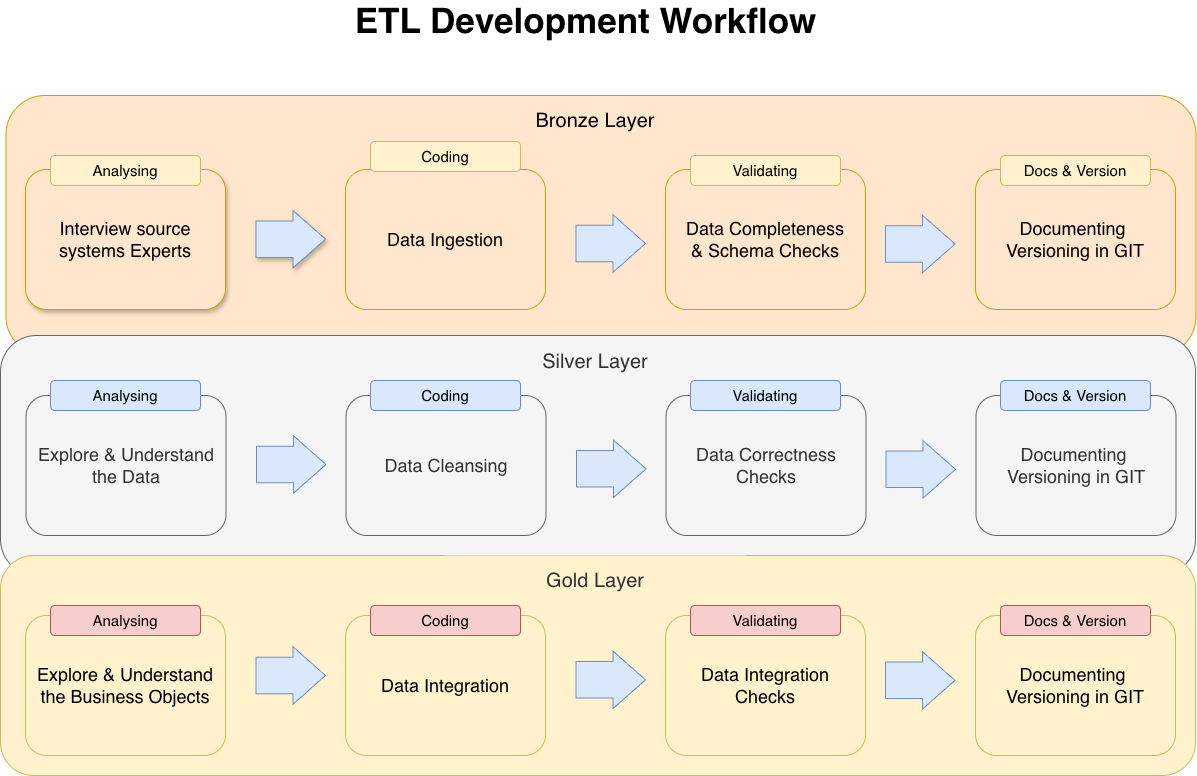

The diagram above was exported from draw.io. Its source (the exported page's mxGraphModel, read from the mxfile embedded in the PNG):
<mxGraphModel dx="1728" dy="1164" grid="1" gridSize="10" guides="1" tooltips="1" connect="1" arrows="1" fold="1" page="1" pageScale="1" pageWidth="1600" pageHeight="900" math="0" shadow="0">
  <root>
    <mxCell id="0" />
    <mxCell id="1" parent="0" />
    <mxCell id="ipkgkGDDpOl43G9CLVLE-65" parent="1" style="rounded=1;whiteSpace=wrap;html=1;fillColor=#ffe6cc;strokeColor=#d79b00;glass=0;fillStyle=auto;strokeWidth=1;shadow=0;movable=1;resizable=1;rotatable=1;deletable=1;editable=1;locked=0;connectable=1;" value="" vertex="1">
      <mxGeometry height="260" width="1190" x="220.5" y="150" as="geometry" />
    </mxCell>
    <mxCell id="ipkgkGDDpOl43G9CLVLE-66" parent="1" style="rounded=1;whiteSpace=wrap;html=1;fillColor=#f5f5f5;strokeColor=#666666;glass=0;fillStyle=auto;strokeWidth=1;shadow=0;movable=1;resizable=1;rotatable=1;deletable=1;editable=1;locked=0;connectable=1;fontColor=#333333;" value="" vertex="1">
      <mxGeometry height="240" width="1195" x="215" y="390" as="geometry" />
    </mxCell>
    <mxCell id="ipkgkGDDpOl43G9CLVLE-68" parent="1" style="rounded=1;whiteSpace=wrap;html=1;fillColor=#fff2cc;strokeColor=#d6b656;glass=0;fillStyle=auto;strokeWidth=1;shadow=0;movable=1;resizable=1;rotatable=1;deletable=1;editable=1;locked=0;connectable=1;" value="" vertex="1">
      <mxGeometry height="220" width="1195" x="215" y="610" as="geometry" />
    </mxCell>
    <mxCell id="ipkgkGDDpOl43G9CLVLE-1" parent="1" style="text;html=1;whiteSpace=wrap;strokeColor=none;fillColor=default;align=center;verticalAlign=middle;rounded=0;fontSize=35;fontStyle=1;flipH=0;flipV=0;" value="&lt;p class=&quot;p1&quot; style=&quot;margin: 0px; font-variant-numeric: normal; font-variant-east-asian: normal; font-variant-alternates: normal; font-size-adjust: none; font-kerning: auto; font-optical-sizing: auto; font-feature-settings: normal; font-variation-settings: normal; font-variant-position: normal; font-variant-emoji: normal; font-stretch: normal; line-height: normal; text-align: start;&quot;&gt;ETL Development Workflow&lt;/p&gt;" vertex="1">
      <mxGeometry height="30" width="571" x="515" y="60" as="geometry" />
    </mxCell>
    <mxCell id="ipkgkGDDpOl43G9CLVLE-33" parent="1" style="rounded=0;whiteSpace=wrap;html=1;fillColor=#fff2cc;strokeColor=none;glass=0;fillStyle=auto;strokeWidth=1;shadow=0;movable=1;resizable=1;rotatable=1;deletable=1;editable=1;locked=0;connectable=1;" value="&lt;span style=&quot;color: rgb(51, 51, 51); font-size: 20px;&quot;&gt;Gold Layer&lt;/span&gt;" vertex="1">
      <mxGeometry height="50" width="300" x="660" y="610" as="geometry" />
    </mxCell>
    <mxCell id="ipkgkGDDpOl43G9CLVLE-38" parent="1" style="rounded=1;whiteSpace=wrap;html=1;fillColor=none;strokeColor=none;glass=0;fillStyle=auto;strokeWidth=1;shadow=0;movable=1;resizable=1;rotatable=1;deletable=1;editable=1;locked=0;connectable=1;" value="&lt;font style=&quot;font-size: 20px;&quot;&gt;Bronze Layer&lt;/font&gt;" vertex="1">
      <mxGeometry height="50" width="1150" x="235" y="150" as="geometry" />
    </mxCell>
    <mxCell id="ipkgkGDDpOl43G9CLVLE-32" parent="1" style="rounded=0;whiteSpace=wrap;html=1;fillColor=#f5f5f5;strokeColor=none;glass=0;fillStyle=auto;strokeWidth=1;shadow=0;fontColor=#333333;movable=1;resizable=1;rotatable=1;deletable=1;editable=1;locked=0;connectable=1;" value="&lt;font style=&quot;font-size: 20px;&quot;&gt;Silver Layer&lt;/font&gt;" vertex="1">
      <mxGeometry height="50" width="300" x="660" y="391" as="geometry" />
    </mxCell>
    <mxCell id="ipkgkGDDpOl43G9CLVLE-69" connectable="0" parent="1" style="group" value="" vertex="1">
      <mxGeometry height="150" width="1150" x="240" y="660" as="geometry" />
    </mxCell>
    <mxCell id="ipkgkGDDpOl43G9CLVLE-11" parent="ipkgkGDDpOl43G9CLVLE-69" style="rounded=1;whiteSpace=wrap;html=1;fillColor=#fff2cc;strokeColor=#d6b656;" value="&lt;font style=&quot;font-size: 18px;&quot;&gt;Explore &amp;amp; Understand the Business Objects&lt;/font&gt;" vertex="1">
      <mxGeometry height="140" width="200" y="10" as="geometry" />
    </mxCell>
    <mxCell id="ipkgkGDDpOl43G9CLVLE-12" parent="ipkgkGDDpOl43G9CLVLE-69" style="rounded=1;whiteSpace=wrap;html=1;fillColor=#fff2cc;strokeColor=#d6b656;" value="&lt;font style=&quot;font-size: 18px;&quot;&gt;Data Integration&lt;/font&gt;" vertex="1">
      <mxGeometry height="140" width="200" x="320" y="10" as="geometry" />
    </mxCell>
    <mxCell id="ipkgkGDDpOl43G9CLVLE-13" parent="ipkgkGDDpOl43G9CLVLE-69" style="rounded=1;whiteSpace=wrap;html=1;fillColor=#fff2cc;strokeColor=#d6b656;" value="&lt;font style=&quot;font-size: 18px;&quot;&gt;Data Integration&lt;/font&gt;&lt;div&gt;&lt;font style=&quot;font-size: 18px;&quot;&gt;Checks&lt;/font&gt;&lt;/div&gt;" vertex="1">
      <mxGeometry height="140" width="200" x="640" y="10" as="geometry" />
    </mxCell>
    <mxCell id="ipkgkGDDpOl43G9CLVLE-16" parent="ipkgkGDDpOl43G9CLVLE-69" style="rounded=1;whiteSpace=wrap;html=1;fillColor=#fff2cc;strokeColor=#d6b656;" value="&lt;span style=&quot;font-size: 18px;&quot;&gt;Documenting&amp;nbsp;&lt;/span&gt;&lt;div&gt;&lt;span style=&quot;font-size: 18px;&quot;&gt;Versioning in GIT&lt;/span&gt;&lt;/div&gt;" vertex="1">
      <mxGeometry height="140" width="200" x="950" y="10" as="geometry" />
    </mxCell>
    <mxCell id="ipkgkGDDpOl43G9CLVLE-19" edge="1" parent="ipkgkGDDpOl43G9CLVLE-69" style="shape=flexArrow;endArrow=classic;html=1;rounded=0;width=36.55172413793104;endSize=10.53103448275862;fillColor=#dae8fc;strokeColor=#6c8ebf;" value="">
      <mxGeometry height="50" relative="1" width="50" as="geometry">
        <mxPoint x="230" y="70" as="sourcePoint" />
        <mxPoint x="300.5" y="70" as="targetPoint" />
      </mxGeometry>
    </mxCell>
    <mxCell id="ipkgkGDDpOl43G9CLVLE-22" edge="1" parent="ipkgkGDDpOl43G9CLVLE-69" style="shape=flexArrow;endArrow=classic;html=1;rounded=0;width=36.55172413793104;endSize=10.53103448275862;fillColor=#dae8fc;strokeColor=#6c8ebf;" value="">
      <mxGeometry height="50" relative="1" width="50" as="geometry">
        <mxPoint x="550" y="74.33999999999992" as="sourcePoint" />
        <mxPoint x="620.5" y="74.33999999999992" as="targetPoint" />
      </mxGeometry>
    </mxCell>
    <mxCell id="ipkgkGDDpOl43G9CLVLE-28" edge="1" parent="ipkgkGDDpOl43G9CLVLE-69" style="shape=flexArrow;endArrow=classic;html=1;rounded=0;width=36.55172413793104;endSize=10.53103448275862;fillColor=#dae8fc;strokeColor=#6c8ebf;" value="">
      <mxGeometry height="50" relative="1" width="50" as="geometry">
        <mxPoint x="859.5" y="74.82999999999993" as="sourcePoint" />
        <mxPoint x="930" y="74.82999999999993" as="targetPoint" />
      </mxGeometry>
    </mxCell>
    <mxCell id="ipkgkGDDpOl43G9CLVLE-61" parent="ipkgkGDDpOl43G9CLVLE-69" style="rounded=1;whiteSpace=wrap;html=1;fillColor=#f8cecc;strokeColor=#b85450;" value="&lt;font style=&quot;font-size: 15px;&quot;&gt;Analysing&lt;/font&gt;" vertex="1">
      <mxGeometry height="30" width="150" x="25" as="geometry" />
    </mxCell>
    <mxCell id="ipkgkGDDpOl43G9CLVLE-62" parent="ipkgkGDDpOl43G9CLVLE-69" style="rounded=1;whiteSpace=wrap;html=1;fillColor=#f8cecc;strokeColor=#b85450;" value="&lt;font style=&quot;font-size: 15px;&quot;&gt;Coding&lt;/font&gt;" vertex="1">
      <mxGeometry height="30" width="150" x="345" as="geometry" />
    </mxCell>
    <mxCell id="ipkgkGDDpOl43G9CLVLE-63" parent="ipkgkGDDpOl43G9CLVLE-69" style="rounded=1;whiteSpace=wrap;html=1;fillColor=#f8cecc;strokeColor=#b85450;" value="&lt;font style=&quot;font-size: 15px;&quot;&gt;Validating&lt;/font&gt;" vertex="1">
      <mxGeometry height="30" width="150" x="665" as="geometry" />
    </mxCell>
    <mxCell id="ipkgkGDDpOl43G9CLVLE-64" parent="ipkgkGDDpOl43G9CLVLE-69" style="rounded=1;whiteSpace=wrap;html=1;fillColor=#f8cecc;strokeColor=#b85450;" value="&lt;font style=&quot;font-size: 15px;&quot;&gt;Docs &amp;amp; Version&lt;/font&gt;" vertex="1">
      <mxGeometry height="30" width="150" x="975" as="geometry" />
    </mxCell>
    <mxCell id="ipkgkGDDpOl43G9CLVLE-70" connectable="0" parent="1" style="group" value="" vertex="1">
      <mxGeometry height="155" width="1150" x="240.5" y="435" as="geometry" />
    </mxCell>
    <mxCell id="ipkgkGDDpOl43G9CLVLE-7" parent="ipkgkGDDpOl43G9CLVLE-70" style="rounded=1;whiteSpace=wrap;html=1;fillColor=#f5f5f5;fontColor=#333333;strokeColor=#666666;" value="&lt;font style=&quot;font-size: 18px;&quot;&gt;Explore &amp;amp; Understand the Data&lt;/font&gt;" vertex="1">
      <mxGeometry height="140" width="200" y="15" as="geometry" />
    </mxCell>
    <mxCell id="ipkgkGDDpOl43G9CLVLE-8" parent="ipkgkGDDpOl43G9CLVLE-70" style="rounded=1;whiteSpace=wrap;html=1;fillColor=#f5f5f5;fontColor=#333333;strokeColor=#666666;" value="&lt;font style=&quot;font-size: 18px;&quot;&gt;Data Cleansing&lt;/font&gt;" vertex="1">
      <mxGeometry height="140" width="200" x="320" y="15" as="geometry" />
    </mxCell>
    <mxCell id="ipkgkGDDpOl43G9CLVLE-9" parent="ipkgkGDDpOl43G9CLVLE-70" style="rounded=1;whiteSpace=wrap;html=1;fillColor=#f5f5f5;fontColor=#333333;strokeColor=#666666;" value="&lt;font style=&quot;font-size: 18px;&quot;&gt;Data Correctness Checks&lt;/font&gt;" vertex="1">
      <mxGeometry height="140" width="200" x="640" y="15" as="geometry" />
    </mxCell>
    <mxCell id="ipkgkGDDpOl43G9CLVLE-15" parent="ipkgkGDDpOl43G9CLVLE-70" style="rounded=1;whiteSpace=wrap;html=1;fillColor=#f5f5f5;fontColor=#333333;strokeColor=#666666;" value="&lt;span style=&quot;font-size: 18px;&quot;&gt;Documenting&amp;nbsp;&lt;/span&gt;&lt;div&gt;&lt;span style=&quot;font-size: 18px;&quot;&gt;Versioning in GIT&lt;/span&gt;&lt;/div&gt;" vertex="1">
      <mxGeometry height="140" width="200" x="950" y="15" as="geometry" />
    </mxCell>
    <mxCell id="ipkgkGDDpOl43G9CLVLE-18" edge="1" parent="ipkgkGDDpOl43G9CLVLE-70" style="shape=flexArrow;endArrow=classic;html=1;rounded=0;width=36.55172413793104;endSize=10.53103448275862;fillColor=#dae8fc;strokeColor=#6c8ebf;" value="">
      <mxGeometry height="50" relative="1" width="50" as="geometry">
        <mxPoint x="230" y="84" as="sourcePoint" />
        <mxPoint x="300.5" y="84" as="targetPoint" />
      </mxGeometry>
    </mxCell>
    <mxCell id="ipkgkGDDpOl43G9CLVLE-21" edge="1" parent="ipkgkGDDpOl43G9CLVLE-70" style="shape=flexArrow;endArrow=classic;html=1;rounded=0;width=36.55172413793104;endSize=10.53103448275862;fillColor=#dae8fc;strokeColor=#6c8ebf;" value="">
      <mxGeometry height="50" relative="1" width="50" as="geometry">
        <mxPoint x="550" y="88.33999999999992" as="sourcePoint" />
        <mxPoint x="620.5" y="88.33999999999992" as="targetPoint" />
      </mxGeometry>
    </mxCell>
    <mxCell id="ipkgkGDDpOl43G9CLVLE-27" edge="1" parent="ipkgkGDDpOl43G9CLVLE-70" style="shape=flexArrow;endArrow=classic;html=1;rounded=0;width=36.55172413793104;endSize=10.53103448275862;fillColor=#dae8fc;strokeColor=#6c8ebf;" value="">
      <mxGeometry height="50" relative="1" width="50" as="geometry">
        <mxPoint x="859.5" y="88.82999999999993" as="sourcePoint" />
        <mxPoint x="930" y="88.82999999999993" as="targetPoint" />
      </mxGeometry>
    </mxCell>
    <mxCell id="ipkgkGDDpOl43G9CLVLE-53" parent="ipkgkGDDpOl43G9CLVLE-70" style="rounded=1;whiteSpace=wrap;html=1;fillColor=#dae8fc;strokeColor=#6c8ebf;" value="&lt;font style=&quot;font-size: 15px;&quot;&gt;Analysing&lt;/font&gt;" vertex="1">
      <mxGeometry height="30" width="150" x="24.5" as="geometry" />
    </mxCell>
    <mxCell id="ipkgkGDDpOl43G9CLVLE-54" parent="ipkgkGDDpOl43G9CLVLE-70" style="rounded=1;whiteSpace=wrap;html=1;fillColor=#dae8fc;strokeColor=#6c8ebf;" value="&lt;font style=&quot;font-size: 15px;&quot;&gt;Coding&lt;/font&gt;" vertex="1">
      <mxGeometry height="30" width="150" x="344.5" as="geometry" />
    </mxCell>
    <mxCell id="ipkgkGDDpOl43G9CLVLE-55" parent="ipkgkGDDpOl43G9CLVLE-70" style="rounded=1;whiteSpace=wrap;html=1;fillColor=#dae8fc;strokeColor=#6c8ebf;" value="&lt;font style=&quot;font-size: 15px;&quot;&gt;Validating&lt;/font&gt;" vertex="1">
      <mxGeometry height="30" width="150" x="664.5" as="geometry" />
    </mxCell>
    <mxCell id="ipkgkGDDpOl43G9CLVLE-56" parent="ipkgkGDDpOl43G9CLVLE-70" style="rounded=1;whiteSpace=wrap;html=1;fillColor=#dae8fc;strokeColor=#6c8ebf;" value="&lt;font style=&quot;font-size: 15px;&quot;&gt;Docs &amp;amp; Version&lt;/font&gt;" vertex="1">
      <mxGeometry height="30" width="150" x="974.5" as="geometry" />
    </mxCell>
    <mxCell id="ipkgkGDDpOl43G9CLVLE-71" connectable="0" parent="1" style="group" value="" vertex="1">
      <mxGeometry height="154" width="1150" x="240" y="210" as="geometry" />
    </mxCell>
    <mxCell id="ipkgkGDDpOl43G9CLVLE-3" parent="ipkgkGDDpOl43G9CLVLE-71" style="rounded=1;whiteSpace=wrap;html=1;fillColor=#ffe6cc;strokeColor=#d79b00;shadow=1;" value="&lt;font style=&quot;font-size: 18px;&quot;&gt;Interview source systems Experts&lt;/font&gt;" vertex="1">
      <mxGeometry height="140" width="200" y="14" as="geometry" />
    </mxCell>
    <mxCell id="ipkgkGDDpOl43G9CLVLE-4" parent="ipkgkGDDpOl43G9CLVLE-71" style="rounded=1;whiteSpace=wrap;html=1;fillColor=#ffe6cc;strokeColor=#d79b00;" value="&lt;font style=&quot;font-size: 18px;&quot;&gt;Data Ingestion&lt;/font&gt;" vertex="1">
      <mxGeometry height="140" width="200" x="320" y="14" as="geometry" />
    </mxCell>
    <mxCell id="ipkgkGDDpOl43G9CLVLE-5" parent="ipkgkGDDpOl43G9CLVLE-71" style="rounded=1;whiteSpace=wrap;html=1;fillColor=#ffe6cc;strokeColor=#d79b00;" value="&lt;font style=&quot;font-size: 18px;&quot;&gt;Data Completeness &lt;br&gt;&amp;amp; Schema Checks&lt;/font&gt;" vertex="1">
      <mxGeometry height="140" width="200" x="640" y="14" as="geometry" />
    </mxCell>
    <mxCell id="ipkgkGDDpOl43G9CLVLE-6" parent="ipkgkGDDpOl43G9CLVLE-71" style="rounded=1;whiteSpace=wrap;html=1;fillColor=#ffe6cc;strokeColor=#d79b00;" value="&lt;span style=&quot;font-size: 18px;&quot;&gt;Documenting&amp;nbsp;&lt;/span&gt;&lt;div&gt;&lt;span style=&quot;font-size: 18px;&quot;&gt;Versioning in GIT&lt;/span&gt;&lt;/div&gt;" vertex="1">
      <mxGeometry height="140" width="200" x="950" y="14" as="geometry" />
    </mxCell>
    <mxCell id="ipkgkGDDpOl43G9CLVLE-17" edge="1" parent="ipkgkGDDpOl43G9CLVLE-71" style="shape=flexArrow;endArrow=classic;html=1;rounded=0;width=36.55172413793104;endSize=10.53103448275862;fillColor=#dae8fc;strokeColor=#6c8ebf;shadow=1;" value="">
      <mxGeometry height="50" relative="1" width="50" as="geometry">
        <mxPoint x="230" y="83.66000000000003" as="sourcePoint" />
        <mxPoint x="300.5" y="83.66000000000003" as="targetPoint" />
      </mxGeometry>
    </mxCell>
    <mxCell id="ipkgkGDDpOl43G9CLVLE-20" edge="1" parent="ipkgkGDDpOl43G9CLVLE-71" style="shape=flexArrow;endArrow=classic;html=1;rounded=0;width=36.55172413793104;endSize=10.53103448275862;fillColor=#dae8fc;strokeColor=#6c8ebf;" value="">
      <mxGeometry height="50" relative="1" width="50" as="geometry">
        <mxPoint x="550" y="88" as="sourcePoint" />
        <mxPoint x="620.5" y="88" as="targetPoint" />
      </mxGeometry>
    </mxCell>
    <mxCell id="ipkgkGDDpOl43G9CLVLE-26" edge="1" parent="ipkgkGDDpOl43G9CLVLE-71" style="shape=flexArrow;endArrow=classic;html=1;rounded=0;width=36.55172413793104;endSize=10.53103448275862;fillColor=#dae8fc;strokeColor=#6c8ebf;" value="">
      <mxGeometry height="50" relative="1" width="50" as="geometry">
        <mxPoint x="859.5" y="88.49000000000001" as="sourcePoint" />
        <mxPoint x="930" y="88.49000000000001" as="targetPoint" />
      </mxGeometry>
    </mxCell>
    <mxCell id="ipkgkGDDpOl43G9CLVLE-49" parent="ipkgkGDDpOl43G9CLVLE-71" style="rounded=1;whiteSpace=wrap;html=1;fillColor=#fff2cc;strokeColor=#d6b656;" value="&lt;font style=&quot;font-size: 15px;&quot;&gt;Analysing&lt;/font&gt;" vertex="1">
      <mxGeometry height="30" width="150" x="25" as="geometry" />
    </mxCell>
    <mxCell id="ipkgkGDDpOl43G9CLVLE-51" parent="ipkgkGDDpOl43G9CLVLE-71" style="rounded=1;whiteSpace=wrap;html=1;fillColor=#fff2cc;strokeColor=#d6b656;" value="&lt;font style=&quot;font-size: 15px;&quot;&gt;Validating&lt;/font&gt;" vertex="1">
      <mxGeometry height="30" width="150" x="665" as="geometry" />
    </mxCell>
    <mxCell id="ipkgkGDDpOl43G9CLVLE-52" parent="ipkgkGDDpOl43G9CLVLE-71" style="rounded=1;whiteSpace=wrap;html=1;fillColor=#fff2cc;strokeColor=#d6b656;" value="&lt;font style=&quot;font-size: 15px;&quot;&gt;Docs &amp;amp; Version&lt;/font&gt;" vertex="1">
      <mxGeometry height="30" width="150" x="975" as="geometry" />
    </mxCell>
    <mxCell id="ipkgkGDDpOl43G9CLVLE-50" parent="1" style="rounded=1;whiteSpace=wrap;html=1;fillColor=#fff2cc;strokeColor=#d6b656;" value="&lt;font style=&quot;font-size: 15px;&quot;&gt;Coding&lt;/font&gt;" vertex="1">
      <mxGeometry height="30" width="150" x="585" y="196" as="geometry" />
    </mxCell>
  </root>
</mxGraphModel>